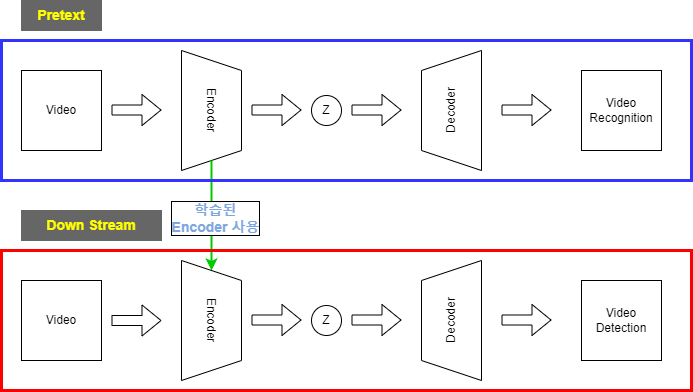

The diagram above was exported from draw.io. Its source (the exported page's mxGraphModel, read from the mxfile embedded in the PNG):
<mxGraphModel dx="1422" dy="705" grid="1" gridSize="10" guides="1" tooltips="1" connect="1" arrows="1" fold="1" page="1" pageScale="1" pageWidth="827" pageHeight="1169" math="0" shadow="0">
  <root>
    <mxCell id="0" />
    <mxCell id="1" parent="0" />
    <mxCell id="8Wrwc_Ix2hULCvHP7WrA-3" value="Encoder" style="shape=trapezoid;perimeter=trapezoidPerimeter;whiteSpace=wrap;html=1;fixedSize=1;rotation=90;" parent="1" vertex="1">
      <mxGeometry x="170" y="210" width="120" height="60" as="geometry" />
    </mxCell>
    <mxCell id="8Wrwc_Ix2hULCvHP7WrA-1" value="Video" style="whiteSpace=wrap;html=1;aspect=fixed;" parent="1" vertex="1">
      <mxGeometry x="40" y="200" width="80" height="80" as="geometry" />
    </mxCell>
    <mxCell id="8Wrwc_Ix2hULCvHP7WrA-2" value="" style="shape=flexArrow;endArrow=classic;html=1;rounded=0;fillColor=#FFFFFF;" parent="1" edge="1">
      <mxGeometry width="50" height="50" relative="1" as="geometry">
        <mxPoint x="130" y="239.5" as="sourcePoint" />
        <mxPoint x="180" y="239.5" as="targetPoint" />
      </mxGeometry>
    </mxCell>
    <mxCell id="8Wrwc_Ix2hULCvHP7WrA-4" value="Decoder" style="shape=trapezoid;perimeter=trapezoidPerimeter;whiteSpace=wrap;html=1;fixedSize=1;rotation=-90;" parent="1" vertex="1">
      <mxGeometry x="410" y="210" width="120" height="60" as="geometry" />
    </mxCell>
    <mxCell id="8Wrwc_Ix2hULCvHP7WrA-5" value="" style="shape=flexArrow;endArrow=classic;html=1;rounded=0;fillColor=#FFFFFF;" parent="1" edge="1">
      <mxGeometry width="50" height="50" relative="1" as="geometry">
        <mxPoint x="270" y="239.5" as="sourcePoint" />
        <mxPoint x="320" y="239.5" as="targetPoint" />
      </mxGeometry>
    </mxCell>
    <mxCell id="8Wrwc_Ix2hULCvHP7WrA-6" value="Z" style="ellipse;whiteSpace=wrap;html=1;aspect=fixed;" parent="1" vertex="1">
      <mxGeometry x="330" y="225" width="30" height="30" as="geometry" />
    </mxCell>
    <mxCell id="8Wrwc_Ix2hULCvHP7WrA-7" value="" style="shape=flexArrow;endArrow=classic;html=1;rounded=0;fillColor=#FFFFFF;" parent="1" edge="1">
      <mxGeometry width="50" height="50" relative="1" as="geometry">
        <mxPoint x="370" y="239.5" as="sourcePoint" />
        <mxPoint x="420" y="239.5" as="targetPoint" />
      </mxGeometry>
    </mxCell>
    <mxCell id="8Wrwc_Ix2hULCvHP7WrA-8" value="" style="shape=flexArrow;endArrow=classic;html=1;rounded=0;fillColor=#FFFFFF;" parent="1" edge="1">
      <mxGeometry width="50" height="50" relative="1" as="geometry">
        <mxPoint x="520" y="239.5" as="sourcePoint" />
        <mxPoint x="570" y="239.5" as="targetPoint" />
      </mxGeometry>
    </mxCell>
    <mxCell id="8Wrwc_Ix2hULCvHP7WrA-9" value="Video&lt;br&gt;Recognition" style="whiteSpace=wrap;html=1;aspect=fixed;" parent="1" vertex="1">
      <mxGeometry x="600" y="200" width="80" height="80" as="geometry" />
    </mxCell>
    <mxCell id="8Wrwc_Ix2hULCvHP7WrA-11" value="" style="endArrow=classic;html=1;rounded=0;fillColor=#FFFFFF;exitX=1;exitY=0.5;exitDx=0;exitDy=0;entryX=0;entryY=0.5;entryDx=0;entryDy=0;strokeWidth=2;strokeColor=#00CC00;" parent="1" target="8Wrwc_Ix2hULCvHP7WrA-12" edge="1">
      <mxGeometry width="50" height="50" relative="1" as="geometry">
        <mxPoint x="230" y="290" as="sourcePoint" />
        <mxPoint x="229.5" y="390" as="targetPoint" />
      </mxGeometry>
    </mxCell>
    <mxCell id="8Wrwc_Ix2hULCvHP7WrA-25" value="&lt;font color=&quot;#7ea6e0&quot;&gt;&lt;b&gt;학습된 &lt;br&gt;Encoder 사용&lt;/b&gt;&lt;/font&gt;" style="edgeLabel;html=1;align=center;verticalAlign=middle;resizable=0;points=[];fontSize=14;fontColor=#FFFF00;labelBorderColor=default;" parent="8Wrwc_Ix2hULCvHP7WrA-11" vertex="1" connectable="0">
      <mxGeometry x="0.3404" y="-4" relative="1" as="geometry">
        <mxPoint x="7" y="-17" as="offset" />
      </mxGeometry>
    </mxCell>
    <mxCell id="8Wrwc_Ix2hULCvHP7WrA-12" value="Encoder" style="shape=trapezoid;perimeter=trapezoidPerimeter;whiteSpace=wrap;html=1;fixedSize=1;rotation=90;" parent="1" vertex="1">
      <mxGeometry x="170" y="420" width="120" height="60" as="geometry" />
    </mxCell>
    <mxCell id="8Wrwc_Ix2hULCvHP7WrA-13" value="&lt;b&gt;&lt;font color=&quot;#ffff00&quot; style=&quot;font-size: 14px;&quot;&gt;Pretext&lt;/font&gt;&lt;/b&gt;" style="rounded=0;whiteSpace=wrap;html=1;fillColor=#666666;strokeColor=#666666;" parent="1" vertex="1">
      <mxGeometry x="40" y="130" width="80" height="30" as="geometry" />
    </mxCell>
    <mxCell id="8Wrwc_Ix2hULCvHP7WrA-15" value="Video" style="whiteSpace=wrap;html=1;aspect=fixed;" parent="1" vertex="1">
      <mxGeometry x="40" y="410" width="80" height="80" as="geometry" />
    </mxCell>
    <mxCell id="8Wrwc_Ix2hULCvHP7WrA-17" value="" style="shape=flexArrow;endArrow=classic;html=1;rounded=0;fillColor=#FFFFFF;" parent="1" edge="1">
      <mxGeometry width="50" height="50" relative="1" as="geometry">
        <mxPoint x="130" y="450" as="sourcePoint" />
        <mxPoint x="180" y="450" as="targetPoint" />
      </mxGeometry>
    </mxCell>
    <mxCell id="8Wrwc_Ix2hULCvHP7WrA-18" value="&lt;b&gt;&lt;font color=&quot;#ffff00&quot; style=&quot;font-size: 14px;&quot;&gt;Down Stream&lt;/font&gt;&lt;/b&gt;" style="rounded=0;whiteSpace=wrap;html=1;fillColor=#666666;strokeColor=#666666;" parent="1" vertex="1">
      <mxGeometry x="40" y="340" width="140" height="30" as="geometry" />
    </mxCell>
    <mxCell id="8Wrwc_Ix2hULCvHP7WrA-28" value="Video&lt;br&gt;Detection" style="whiteSpace=wrap;html=1;aspect=fixed;" parent="1" vertex="1">
      <mxGeometry x="600" y="410" width="80" height="80" as="geometry" />
    </mxCell>
    <mxCell id="8Wrwc_Ix2hULCvHP7WrA-29" value="" style="shape=flexArrow;endArrow=classic;html=1;rounded=0;fillColor=#FFFFFF;" parent="1" edge="1">
      <mxGeometry width="50" height="50" relative="1" as="geometry">
        <mxPoint x="520" y="449.5" as="sourcePoint" />
        <mxPoint x="570" y="449.5" as="targetPoint" />
      </mxGeometry>
    </mxCell>
    <mxCell id="8Wrwc_Ix2hULCvHP7WrA-30" value="Decoder" style="shape=trapezoid;perimeter=trapezoidPerimeter;whiteSpace=wrap;html=1;fixedSize=1;rotation=-90;" parent="1" vertex="1">
      <mxGeometry x="410" y="420" width="120" height="60" as="geometry" />
    </mxCell>
    <mxCell id="8Wrwc_Ix2hULCvHP7WrA-31" value="" style="shape=flexArrow;endArrow=classic;html=1;rounded=0;fillColor=#FFFFFF;" parent="1" edge="1">
      <mxGeometry width="50" height="50" relative="1" as="geometry">
        <mxPoint x="270" y="449.5" as="sourcePoint" />
        <mxPoint x="320" y="449.5" as="targetPoint" />
      </mxGeometry>
    </mxCell>
    <mxCell id="8Wrwc_Ix2hULCvHP7WrA-32" value="Z" style="ellipse;whiteSpace=wrap;html=1;aspect=fixed;" parent="1" vertex="1">
      <mxGeometry x="330" y="435" width="30" height="30" as="geometry" />
    </mxCell>
    <mxCell id="8Wrwc_Ix2hULCvHP7WrA-33" value="" style="shape=flexArrow;endArrow=classic;html=1;rounded=0;fillColor=#FFFFFF;" parent="1" edge="1">
      <mxGeometry width="50" height="50" relative="1" as="geometry">
        <mxPoint x="370" y="449.5" as="sourcePoint" />
        <mxPoint x="420" y="449.5" as="targetPoint" />
      </mxGeometry>
    </mxCell>
    <mxCell id="sEP3oxsb5bjXJcaLT_2g-12" value="" style="rounded=0;whiteSpace=wrap;html=1;strokeColor=#FF0000;strokeWidth=3;fontColor=#3333FF;fillColor=none;labelBackgroundColor=#FFFFFF;" vertex="1" parent="1">
      <mxGeometry x="20" y="380" width="690" height="140" as="geometry" />
    </mxCell>
    <mxCell id="sEP3oxsb5bjXJcaLT_2g-17" value="" style="rounded=0;whiteSpace=wrap;html=1;strokeColor=#3333FF;strokeWidth=3;fontColor=#3333FF;fillColor=none;labelBackgroundColor=#FFFFFF;" vertex="1" parent="1">
      <mxGeometry x="20" y="170" width="690" height="140" as="geometry" />
    </mxCell>
  </root>
</mxGraphModel>